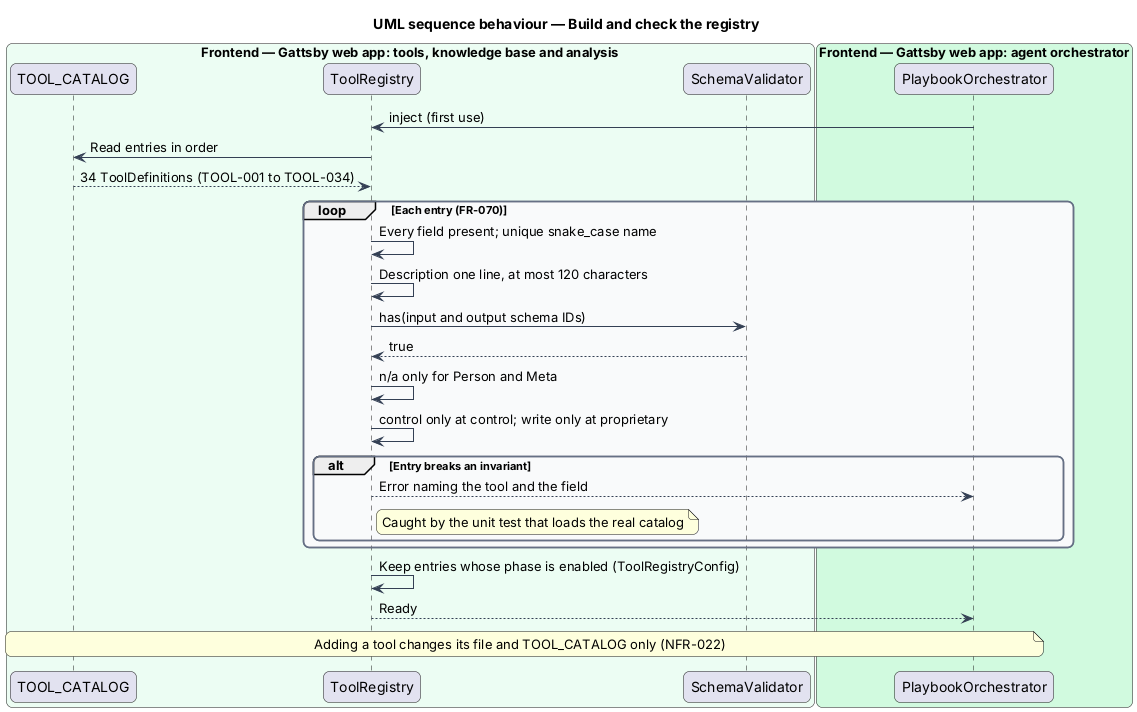

The diagram above was rendered by PlantUML. Its source (embedded in the PNG):
@startuml
title UML sequence behaviour — Build and check the registry
skinparam backgroundColor #FFFFFF
skinparam shadowing false
skinparam roundcorner 12
skinparam defaultFontName Arial
skinparam ArrowColor #344054
skinparam rectangle {
  BorderColor #344054
  FontColor #101828
}
skinparam package {
  BorderColor #667085
  FontColor #101828
  BackgroundColor #F9FAFB
}
box "Frontend — Gattsby web app: tools, knowledge base and analysis" #ECFDF3
  participant "TOOL_CATALOG" as catalog
  participant "ToolRegistry" as registry
  participant "SchemaValidator" as validator
end box
box "Frontend — Gattsby web app: agent orchestrator" #D1FADF
  participant "PlaybookOrchestrator" as orch
end box

orch -> registry : inject (first use)
registry -> catalog : Read entries in order
catalog --> registry : 34 ToolDefinitions (TOOL-001 to TOOL-034)
loop Each entry (FR-070)
  registry -> registry : Every field present; unique snake_case name
  registry -> registry : Description one line, at most 120 characters
  registry -> validator : has(input and output schema IDs)
  validator --> registry : true
  registry -> registry : n/a only for Person and Meta
  registry -> registry : control only at control; write only at proprietary
  alt Entry breaks an invariant
    registry --> orch : Error naming the tool and the field
    note right of registry : Caught by the unit test that loads the real catalog
  end
end
registry -> registry : Keep entries whose phase is enabled (ToolRegistryConfig)
registry --> orch : Ready
note over catalog, orch : Adding a tool changes its file and TOOL_CATALOG only (NFR-022)
@enduml